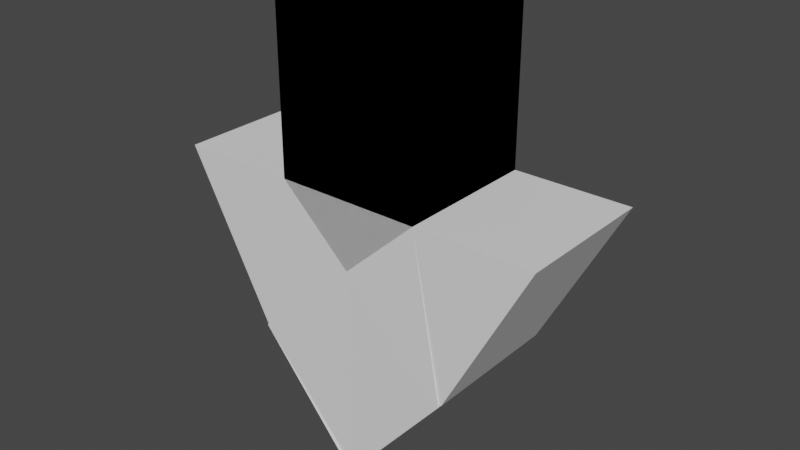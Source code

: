 # Source: arrow.blend  (saved by Blender 3.6.13; exported with 4.5.12 LTS)
import bpy
from mathutils import Matrix  # noqa: F401  (used for matrix-valued properties, if any)

bpy.ops.wm.read_factory_settings(use_empty=True)
scene = bpy.context.scene
scene.name = 'Scene'

# ---- collections
col_collection = bpy.data.collections.new('Collection'); scene.collection.children.link(col_collection)

# ---- world
world_world = bpy.data.worlds.new('World'); scene.world = world_world
world_world.use_nodes = True; world_world.node_tree.nodes.clear()
_N = world_world.node_tree.nodes; _L = world_world.node_tree.links
n0 = _N.new('ShaderNodeOutputWorld'); n0.name = 'World Output'; n0.location = (300, 300)
n1 = _N.new('ShaderNodeBackground'); n1.name = 'Background'; n1.location = (10, 300)
n1.inputs[0].default_value = (0.05088, 0.05088, 0.05088, 1.0)
_L.new(n1.outputs[0], n0.inputs[0])
n0.is_active_output = True
world_world.color = (0.05088, 0.05088, 0.05088)
world_world.use_sun_shadow = False
world_world.sun_shadow_jitter_overblur = 0.0

# ---- meshes
me_cube_001 = bpy.data.meshes.new('Cube.001')
me_cube_001.from_pydata([(-1.259, -1.0, -1.2), (-1.0, -1.0, 1.0), (-1.259, 1.0, -1.2), (-1.0, 1.0, 1.0), (1.426, -1.024, -1.245), (1.0, -1.0, 1.0), (1.426, 0.976, -1.245), (1.0, 1.0, 1.0), (-1.0, -1.0, 3.515), (-1.0, 1.0, 3.515), (1.0, 1.0, 3.515), (1.0, -1.0, 3.515), (-1.45, 1.0, -1.223), (-1.45, -1.0, -1.223), (-2.632, -1.0, 1.0), (-2.632, 1.0, 1.0), (-0.0275, 1.0, -2.899), (-0.0275, -1.0, -2.899), (0.07744, 0.976, -2.852), (0.07744, -1.024, -2.852)], [], [(2, 0, 13, 12), (2, 3, 7, 6), (6, 7, 5, 4), (4, 5, 1, 0), (0, 2, 16, 17), (1, 5, 11, 8), (10, 9, 8, 11), (7, 3, 9, 10), (5, 7, 10, 11), (3, 1, 8, 9), (13, 14, 15, 12), (3, 2, 12, 15), (0, 1, 14, 13), (1, 3, 15, 14), (16, 18, 19, 17), (6, 4, 19, 18), (4, 0, 17, 19), (2, 6, 18, 16)])
_uv = me_cube_001.uv_layers.new(name='UVMap')
_uv.uv.foreach_set('vector', [0.125, 0.5, 0.125, 0.75, 0.125, 0.75, 0.125, 0.5, 0.375, 0.25, 0.625, 0.25, 0.625, 0.5, 0.375, 0.5, 0.375, 0.5, 0.625, 0.5, 0.625, 0.75, 0.375, 0.75, 0.375, 0.75, 0.625, 0.75, 0.625, 1.0, 0.375, 1.0, 0.125, 0.75, 0.125, 0.5, 0.125, 0.5, 0.125, 0.75, 0.625, 1.0, 0.625, 0.75, 0.625, 0.75, 0.625, 1.0, 0.625, 0.5, 0.875, 0.5, 0.875, 0.75, 0.625, 0.75, 0.625, 0.5, 0.625, 0.25, 0.625, 0.25, 0.625, 0.5, 0.625, 0.75, 0.625, 0.5, 0.625, 0.5, 0.625, 0.75, 0.625, 0.25, 0.625, 0.0, 0.625, 0.0, 0.625, 0.25, 0.375, 0.0, 0.625, 0.0, 0.625, 0.25, 0.375, 0.25, 0.625, 0.25, 0.375, 0.25, 0.375, 0.25, 0.625, 0.25, 0.375, 1.0, 0.625, 1.0, 0.625, 1.0, 0.375, 1.0, 0.625, 0.0, 0.625, 0.25, 0.625, 0.25, 0.625, 0.0, 0.125, 0.5, 0.375, 0.5, 0.375, 0.75, 0.125, 0.75, 0.375, 0.5, 0.375, 0.75, 0.375, 0.75, 0.375, 0.5, 0.375, 0.75, 0.375, 1.0, 0.375, 1.0, 0.375, 0.75, 0.375, 0.25, 0.375, 0.5, 0.375, 0.5, 0.375, 0.25])
me_cube_001.update()

# ---- objects
ob_cube = bpy.data.objects.new('Cube', me_cube_001)

# ---- transforms, parenting, visibility, modifiers, constraints
ob_cube.location = (0.0, 0.0, 0.0)
_m = ob_cube.modifiers.new('Mirror', 'MIRROR')

# ---- collection membership
col_collection.objects.link(ob_cube)

# ---- scene / render settings (as saved in the file)
scene.frame_start = 1; scene.frame_end = 250; scene.frame_set(1)
scene.render.engine = 'BLENDER_EEVEE_NEXT'
scene.cycles.sampling_pattern = 'TABULATED_SOBOL'
scene.view_settings.view_transform = 'Filmic'
bpy.context.view_layer.update()

# ---- added for rendering (the .blend has no active camera and no usable light): camera, sun
cam_auto = bpy.data.cameras.new('AutoCamera')
cam_auto.lens = 50.0
cam_auto.sensor_width = 36.0
cam_auto.clip_end = 1000.0
ob_auto_camera = bpy.data.objects.new('AutoCamera', cam_auto)
scene.collection.objects.link(ob_auto_camera)
ob_auto_camera.location = (7.90229, -9.49474, 6.62998)
ob_auto_camera.rotation_euler = (1.09748, -7.21219e-08, 0.694738)
scene.camera = ob_auto_camera
light_auto_sun = bpy.data.lights.new('AutoSun', 'SUN')
light_auto_sun.energy = 3.0
light_auto_sun.angle = 0.0523599
ob_auto_sun = bpy.data.objects.new('AutoSun', light_auto_sun)
scene.collection.objects.link(ob_auto_sun)
ob_auto_sun.rotation_euler = (0.872665, 0.174533, 0.523599)
bpy.context.view_layer.update()
